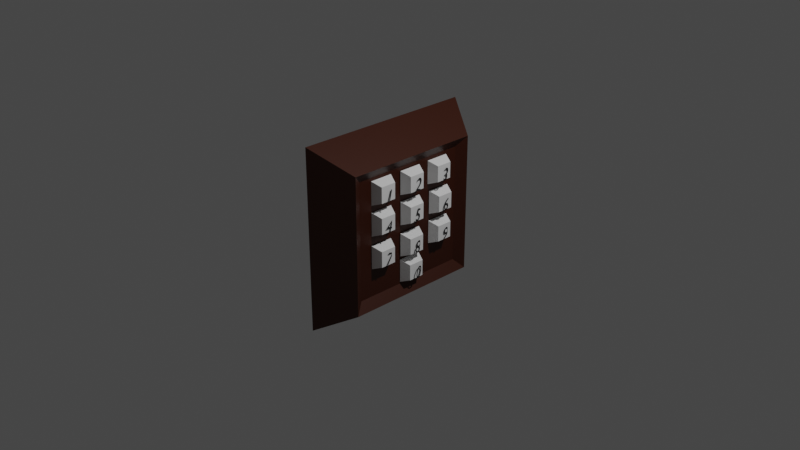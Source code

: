 # Source: numpad.blend  (saved by Blender 3.4.6; exported with 4.5.12 LTS)
import bpy
from mathutils import Matrix  # noqa: F401  (used for matrix-valued properties, if any)

bpy.ops.wm.read_factory_settings(use_empty=True)
scene = bpy.context.scene
scene.name = 'Scene'

# ---- collections
col_collection = bpy.data.collections.new('Collection'); scene.collection.children.link(col_collection)

# ---- materials (node trees are filled in below, after node groups)
mat_framematerial = bpy.data.materials.new('framematerial')
mat_framematerial.use_transparent_shadow = False
mat_material_001 = bpy.data.materials.new('Material.001')
mat_material_001.use_transparent_shadow = False
mat_material = bpy.data.materials.new('Material')
mat_material.alpha_threshold = 0.0
mat_material.use_transparent_shadow = False
mat_material.roughness = 0.5
mat_material.line_color = (0.0, 0.0, 0.0, 1.0)

# ---- material node trees
mat_framematerial.use_nodes = True; mat_framematerial.node_tree.nodes.clear()
_N = mat_framematerial.node_tree.nodes; _L = mat_framematerial.node_tree.links
n0 = _N.new('ShaderNodeBsdfPrincipled'); n0.name = 'Principled BSDF'; n0.location = (10, 300)
n0.distribution = 'GGX'
n0.subsurface_method = 'RANDOM_WALK_SKIN'
n0.inputs[0].default_value = (0.04321, 0.006818, 0.0, 1.0)
n0.inputs[1].default_value = 0.211
n0.inputs[3].default_value = 1.45
n0.inputs[11].default_value = 1.477
n0.inputs[13].default_value = 0.4725
n0.inputs[27].default_value = (0.0, 0.0, 0.0, 1.0)
n0.inputs[28].default_value = 1.0
n1 = _N.new('ShaderNodeOutputMaterial'); n1.name = 'Material Output'; n1.location = (300, 300)
_L.new(n0.outputs[0], n1.inputs[0])
n1.is_active_output = True
mat_material_001.use_nodes = True; mat_material_001.node_tree.nodes.clear()
_N = mat_material_001.node_tree.nodes; _L = mat_material_001.node_tree.links
n0 = _N.new('ShaderNodeBsdfPrincipled'); n0.name = 'Principled BSDF'; n0.location = (10, 300)
n0.distribution = 'GGX'
n0.subsurface_method = 'RANDOM_WALK_SKIN'
n0.inputs[0].default_value = (0.0, 0.0, 0.0, 1.0)
n0.inputs[3].default_value = 1.45
n0.inputs[27].default_value = (0.0, 0.0, 0.0, 1.0)
n0.inputs[28].default_value = 1.0
n1 = _N.new('ShaderNodeOutputMaterial'); n1.name = 'Material Output'; n1.location = (300, 300)
_L.new(n0.outputs[0], n1.inputs[0])
n1.is_active_output = True
mat_material.use_nodes = True; mat_material.node_tree.nodes.clear()
_N = mat_material.node_tree.nodes; _L = mat_material.node_tree.links
n0 = _N.new('ShaderNodeOutputMaterial'); n0.name = 'Material Output'; n0.location = (300, 300)
n1 = _N.new('ShaderNodeBsdfPrincipled'); n1.name = 'Principled BSDF'; n1.location = (10, 300)
n1.distribution = 'GGX'
n1.subsurface_method = 'RANDOM_WALK_SKIN'
n1.inputs[3].default_value = 1.45
n1.inputs[27].default_value = (0.0, 0.0, 0.0, 1.0)
n1.inputs[28].default_value = 1.0
_L.new(n1.outputs[0], n0.inputs[0])
n0.is_active_output = True

# ---- world
world_world = bpy.data.worlds.new('World'); scene.world = world_world
world_world.use_nodes = True; world_world.node_tree.nodes.clear()
_N = world_world.node_tree.nodes; _L = world_world.node_tree.links
n0 = _N.new('ShaderNodeOutputWorld'); n0.name = 'World Output'; n0.location = (300, 300)
n1 = _N.new('ShaderNodeBackground'); n1.name = 'Background'; n1.location = (10, 300)
n1.inputs[0].default_value = (0.05088, 0.05088, 0.05088, 1.0)
_L.new(n1.outputs[0], n0.inputs[0])
n0.is_active_output = True
world_world.color = (0.05088, 0.05088, 0.05088)
world_world.use_sun_shadow = False
world_world.sun_shadow_jitter_overblur = 0.0

# ---- cameras
cam_camera = bpy.data.cameras.new('Camera')
cam_camera.clip_end = 100.0
cam_camera.ortho_scale = 7.314

# ---- lights
light_light = bpy.data.lights.new('Light', 'POINT')
light_light.transmission_factor = 0.0
light_light.energy = 1000.0
light_light.shadow_soft_size = 0.1
light_light.shadow_maximum_resolution = 0.006
light_light.use_absolute_resolution = True

# ---- meshes
me_cube = bpy.data.meshes.new('Cube')
me_cube.from_pydata([(1.0, 1.0, 1.0), (1.0, 1.0, -1.0), (1.0, -1.0, 1.0), (1.0, -1.0, -1.0), (-0.6632, 0.6481, 0.6481), (-0.6632, 0.6481, -0.6481), (-0.6632, -0.6481, 0.6481), (-0.6632, -0.6481, -0.6481), (-1.0, 0.7558, -0.7558), (-1.0, -0.7558, -0.7558), (-1.0, -0.7558, 0.7558), (-1.0, 0.7558, 0.7558)], [], [(0, 11, 10, 2), (3, 2, 10, 9), (7, 6, 4, 5), (8, 1, 3, 9), (1, 0, 2, 3), (8, 11, 0, 1), (7, 5, 8, 9), (6, 7, 9, 10), (5, 4, 11, 8), (4, 6, 10, 11)])
_uv = me_cube.uv_layers.new(name='UVMap')
_uv.uv.foreach_set('vector', [0.625, 0.5, 0.875, 0.5, 0.875, 0.75, 0.625, 0.75, 0.375, 0.75, 0.625, 0.75, 0.625, 1.0, 0.375, 1.0, 0.3928, 0.01782, 0.6072, 0.01782, 0.6072, 0.2322, 0.3928, 0.2322, 0.125, 0.5, 0.375, 0.5, 0.375, 0.75, 0.125, 0.75, 0.375, 0.5, 0.625, 0.5, 0.625, 0.75, 0.375, 0.75, 0.375, 0.25, 0.625, 0.25, 0.625, 0.5, 0.375, 0.5, 0.3928, 0.01782, 0.3928, 0.2322, 0.375, 0.25, 0.375, 0.0, 0.6072, 0.01782, 0.3928, 0.01782, 0.375, 0.0, 0.625, 0.0, 0.3928, 0.2322, 0.6072, 0.2322, 0.625, 0.25, 0.375, 0.25, 0.6072, 0.2322, 0.6072, 0.01782, 0.625, 0.0, 0.625, 0.25])
me_cube.materials.append(mat_framematerial)
me_cube.use_mirror_vertex_groups = False
me_cube.update()
me_cube_001 = bpy.data.meshes.new('Cube.001')
me_cube_001.from_pydata([(-0.7983, -0.502, 0.3577), (-0.7983, -0.502, 0.6145), (-0.7983, -0.2453, 0.3577), (-0.7983, -0.2453, 0.6145), (-1.293, -0.4603, 0.3994), (-1.293, -0.4603, 0.5727), (-1.293, -0.287, 0.3994), (-1.293, -0.287, 0.5727)], [], [(0, 1, 3, 2), (2, 3, 7, 6), (6, 7, 5, 4), (4, 5, 1, 0), (2, 6, 4, 0), (7, 3, 1, 5)])
_uv = me_cube_001.uv_layers.new(name='UVMap')
_uv.uv.foreach_set('vector', [0.375, 0.0, 0.625, 0.0, 0.625, 0.25, 0.375, 0.25, 0.375, 0.25, 0.625, 0.25, 0.625, 0.5, 0.375, 0.5, 0.375, 0.5, 0.625, 0.5, 0.625, 0.75, 0.375, 0.75, 0.375, 0.75, 0.625, 0.75, 0.625, 1.0, 0.375, 1.0, 0.125, 0.5, 0.375, 0.5, 0.375, 0.75, 0.125, 0.75, 0.625, 0.5, 0.875, 0.5, 0.875, 0.75, 0.625, 0.75])
me_cube_001.materials.append(mat_material)
me_cube_001.use_mirror_vertex_groups = False
me_cube_001.update()
me_cube_002 = bpy.data.meshes.new('Cube.002')
me_cube_002.from_pydata([(-0.8099, -0.1245, 0.3535), (-0.8099, -0.1245, 0.6103), (-0.8099, 0.1323, 0.3535), (-0.8099, 0.1323, 0.6103), (-1.304, -0.08272, 0.3953), (-1.304, -0.08272, 0.5685), (-1.304, 0.09056, 0.3953), (-1.304, 0.09056, 0.5685)], [], [(0, 1, 3, 2), (2, 3, 7, 6), (6, 7, 5, 4), (2, 6, 4, 0), (7, 3, 1, 5), (0, 4, 5, 1)])
_uv = me_cube_002.uv_layers.new(name='UVMap')
_uv.uv.foreach_set('vector', [0.375, 0.0, 0.625, 0.0, 0.625, 0.25, 0.375, 0.25, 0.375, 0.25, 0.625, 0.25, 0.625, 0.5, 0.375, 0.5, 0.375, 0.5, 0.625, 0.5, 0.625, 0.75, 0.375, 0.75, 0.125, 0.5, 0.375, 0.5, 0.375, 0.75, 0.125, 0.75, 0.625, 0.5, 0.875, 0.5, 0.875, 0.75, 0.625, 0.75, 0.125, 0.75, 0.375, 0.75, 0.625, 0.75, 0.875, 0.75])
me_cube_002.materials.append(mat_material)
me_cube_002.use_mirror_vertex_groups = False
me_cube_002.update()
me_cube_003 = bpy.data.meshes.new('Cube.003')
me_cube_003.from_pydata([(-0.8011, 0.2557, 0.3509), (-0.8011, 0.2557, 0.6077), (-0.8011, 0.5124, 0.3509), (-0.8011, 0.5124, 0.6077), (-1.295, 0.2974, 0.3927), (-1.295, 0.2974, 0.566), (-1.295, 0.4707, 0.3927), (-1.295, 0.4707, 0.566)], [], [(0, 1, 3, 2), (2, 3, 7, 6), (6, 7, 5, 4), (2, 6, 4, 0), (7, 3, 1, 5), (1, 0, 4, 5)])
_uv = me_cube_003.uv_layers.new(name='UVMap')
_uv.uv.foreach_set('vector', [0.375, 0.0, 0.625, 0.0, 0.625, 0.25, 0.375, 0.25, 0.375, 0.25, 0.625, 0.25, 0.625, 0.5, 0.375, 0.5, 0.375, 0.5, 0.625, 0.5, 0.625, 0.75, 0.375, 0.75, 0.125, 0.5, 0.375, 0.5, 0.375, 0.75, 0.125, 0.75, 0.625, 0.5, 0.875, 0.5, 0.875, 0.75, 0.625, 0.75, 0.875, 0.75, 0.125, 0.75, 0.375, 0.75, 0.625, 0.75])
me_cube_003.materials.append(mat_material)
me_cube_003.use_mirror_vertex_groups = False
me_cube_003.update()
me_cube_004 = bpy.data.meshes.new('Cube.004')
me_cube_004.from_pydata([(-0.8329, -0.5037, 0.02589), (-0.8329, -0.5037, 0.2826), (-0.8329, -0.2469, 0.02589), (-0.8329, -0.2469, 0.2826), (-1.327, -0.4619, 0.06762), (-1.327, -0.4619, 0.2409), (-1.327, -0.2887, 0.06762), (-1.327, -0.2887, 0.2409)], [], [(0, 1, 3, 2), (2, 3, 7, 6), (6, 7, 5, 4), (2, 6, 4, 0), (7, 3, 1, 5), (1, 0, 4, 5)])
_uv = me_cube_004.uv_layers.new(name='UVMap')
_uv.uv.foreach_set('vector', [0.375, 0.0, 0.625, 0.0, 0.625, 0.25, 0.375, 0.25, 0.375, 0.25, 0.625, 0.25, 0.625, 0.5, 0.375, 0.5, 0.375, 0.5, 0.625, 0.5, 0.625, 0.75, 0.375, 0.75, 0.125, 0.5, 0.375, 0.5, 0.375, 0.75, 0.125, 0.75, 0.625, 0.5, 0.875, 0.5, 0.875, 0.75, 0.625, 0.75, 0.875, 0.75, 0.125, 0.75, 0.375, 0.75, 0.625, 0.75])
me_cube_004.materials.append(mat_material)
me_cube_004.use_mirror_vertex_groups = False
me_cube_004.update()
me_cube_005 = bpy.data.meshes.new('Cube.005')
me_cube_005.from_pydata([(-0.8329, -0.1212, 0.02149), (-0.8329, -0.1212, 0.2782), (-0.8329, 0.1355, 0.02149), (-0.8329, 0.1355, 0.2782), (-1.327, -0.07951, 0.06323), (-1.327, -0.07951, 0.2365), (-1.327, 0.09377, 0.06323), (-1.327, 0.09377, 0.2365)], [], [(0, 1, 3, 2), (2, 3, 7, 6), (6, 7, 5, 4), (2, 6, 4, 0), (7, 3, 1, 5), (1, 0, 4, 5)])
_uv = me_cube_005.uv_layers.new(name='UVMap')
_uv.uv.foreach_set('vector', [0.375, 0.0, 0.625, 0.0, 0.625, 0.25, 0.375, 0.25, 0.375, 0.25, 0.625, 0.25, 0.625, 0.5, 0.375, 0.5, 0.375, 0.5, 0.625, 0.5, 0.625, 0.75, 0.375, 0.75, 0.125, 0.5, 0.375, 0.5, 0.375, 0.75, 0.125, 0.75, 0.625, 0.5, 0.875, 0.5, 0.875, 0.75, 0.625, 0.75, 0.875, 0.75, 0.125, 0.75, 0.375, 0.75, 0.625, 0.75])
me_cube_005.materials.append(mat_material)
me_cube_005.use_mirror_vertex_groups = False
me_cube_005.update()
me_cube_006 = bpy.data.meshes.new('Cube.006')
me_cube_006.from_pydata([(-0.8329, 0.2744, 0.0149), (-0.8329, 0.2744, 0.2716), (-0.8329, 0.5311, 0.0149), (-0.8329, 0.5311, 0.2716), (-1.327, 0.3161, 0.05663), (-1.327, 0.3161, 0.2299), (-1.327, 0.4894, 0.05663), (-1.327, 0.4894, 0.2299)], [], [(0, 1, 3, 2), (2, 3, 7, 6), (6, 7, 5, 4), (2, 6, 4, 0), (7, 3, 1, 5), (1, 0, 4, 5)])
_uv = me_cube_006.uv_layers.new(name='UVMap')
_uv.uv.foreach_set('vector', [0.375, 0.0, 0.625, 0.0, 0.625, 0.25, 0.375, 0.25, 0.375, 0.25, 0.625, 0.25, 0.625, 0.5, 0.375, 0.5, 0.375, 0.5, 0.625, 0.5, 0.625, 0.75, 0.375, 0.75, 0.125, 0.5, 0.375, 0.5, 0.375, 0.75, 0.125, 0.75, 0.625, 0.5, 0.875, 0.5, 0.875, 0.75, 0.625, 0.75, 0.875, 0.75, 0.125, 0.75, 0.375, 0.75, 0.625, 0.75])
me_cube_006.materials.append(mat_material)
me_cube_006.use_mirror_vertex_groups = False
me_cube_006.update()
me_cube_007 = bpy.data.meshes.new('Cube.007')
me_cube_007.from_pydata([(-0.8329, -0.5094, -0.3328), (-0.8329, -0.5094, -0.07605), (-0.8329, -0.2527, -0.3328), (-0.8329, -0.2527, -0.07605), (-1.327, -0.4677, -0.2911), (-1.327, -0.4677, -0.1178), (-1.327, -0.2944, -0.2911), (-1.327, -0.2944, -0.1178)], [], [(0, 1, 3, 2), (2, 3, 7, 6), (6, 7, 5, 4), (2, 6, 4, 0), (7, 3, 1, 5), (1, 0, 4, 5)])
_uv = me_cube_007.uv_layers.new(name='UVMap')
_uv.uv.foreach_set('vector', [0.375, 0.0, 0.625, 0.0, 0.625, 0.25, 0.375, 0.25, 0.375, 0.25, 0.625, 0.25, 0.625, 0.5, 0.375, 0.5, 0.375, 0.5, 0.625, 0.5, 0.625, 0.75, 0.375, 0.75, 0.125, 0.5, 0.375, 0.5, 0.375, 0.75, 0.125, 0.75, 0.625, 0.5, 0.875, 0.5, 0.875, 0.75, 0.625, 0.75, 0.875, 0.75, 0.125, 0.75, 0.375, 0.75, 0.625, 0.75])
me_cube_007.materials.append(mat_material)
me_cube_007.use_mirror_vertex_groups = False
me_cube_007.update()
me_cube_008 = bpy.data.meshes.new('Cube.008')
me_cube_008.from_pydata([(-0.8329, -0.1262, -0.3273), (-0.8329, -0.1262, -0.0706), (-0.8329, 0.1305, -0.3273), (-0.8329, 0.1305, -0.0706), (-1.327, -0.08446, -0.2856), (-1.327, -0.08446, -0.1123), (-1.327, 0.08881, -0.2856), (-1.327, 0.08881, -0.1123)], [], [(0, 1, 3, 2), (2, 3, 7, 6), (6, 7, 5, 4), (2, 6, 4, 0), (7, 3, 1, 5), (1, 0, 4, 5)])
_uv = me_cube_008.uv_layers.new(name='UVMap')
_uv.uv.foreach_set('vector', [0.375, 0.0, 0.625, 0.0, 0.625, 0.25, 0.375, 0.25, 0.375, 0.25, 0.625, 0.25, 0.625, 0.5, 0.375, 0.5, 0.375, 0.5, 0.625, 0.5, 0.625, 0.75, 0.375, 0.75, 0.125, 0.5, 0.375, 0.5, 0.375, 0.75, 0.125, 0.75, 0.625, 0.5, 0.875, 0.5, 0.875, 0.75, 0.625, 0.75, 0.875, 0.75, 0.125, 0.75, 0.375, 0.75, 0.625, 0.75])
me_cube_008.materials.append(mat_material)
me_cube_008.use_mirror_vertex_groups = False
me_cube_008.update()
me_cube_009 = bpy.data.meshes.new('Cube.009')
me_cube_009.from_pydata([(-0.8329, 0.2722, -0.3192), (-0.8329, 0.2722, -0.06242), (-0.8329, 0.5289, -0.3192), (-0.8329, 0.5289, -0.06242), (-1.327, 0.3139, -0.2774), (-1.327, 0.3139, -0.1042), (-1.327, 0.4872, -0.2774), (-1.327, 0.4872, -0.1042)], [], [(0, 1, 3, 2), (2, 3, 7, 6), (6, 7, 5, 4), (2, 6, 4, 0), (7, 3, 1, 5), (1, 0, 4, 5)])
_uv = me_cube_009.uv_layers.new(name='UVMap')
_uv.uv.foreach_set('vector', [0.375, 0.0, 0.625, 0.0, 0.625, 0.25, 0.375, 0.25, 0.375, 0.25, 0.625, 0.25, 0.625, 0.5, 0.375, 0.5, 0.375, 0.5, 0.625, 0.5, 0.625, 0.75, 0.375, 0.75, 0.125, 0.5, 0.375, 0.5, 0.375, 0.75, 0.125, 0.75, 0.625, 0.5, 0.875, 0.5, 0.875, 0.75, 0.625, 0.75, 0.875, 0.75, 0.125, 0.75, 0.375, 0.75, 0.625, 0.75])
me_cube_009.materials.append(mat_material)
me_cube_009.use_mirror_vertex_groups = False
me_cube_009.update()
me_cube_010 = bpy.data.meshes.new('Cube.010')
me_cube_010.from_pydata([(-0.7621, -0.1203, -0.6244), (-0.7621, -0.1203, -0.3676), (-0.7621, 0.1364, -0.6244), (-0.7621, 0.1364, -0.3676), (-1.256, -0.07861, -0.5826), (-1.256, -0.07861, -0.4094), (-1.256, 0.09467, -0.5826), (-1.256, 0.09467, -0.4094)], [], [(0, 1, 3, 2), (2, 3, 7, 6), (6, 7, 5, 4), (2, 6, 4, 0), (7, 3, 1, 5), (1, 0, 4, 5)])
_uv = me_cube_010.uv_layers.new(name='UVMap')
_uv.uv.foreach_set('vector', [0.375, 0.0, 0.625, 0.0, 0.625, 0.25, 0.375, 0.25, 0.375, 0.25, 0.625, 0.25, 0.625, 0.5, 0.375, 0.5, 0.375, 0.5, 0.625, 0.5, 0.625, 0.75, 0.375, 0.75, 0.125, 0.5, 0.375, 0.5, 0.375, 0.75, 0.125, 0.75, 0.625, 0.5, 0.875, 0.5, 0.875, 0.75, 0.625, 0.75, 0.875, 0.75, 0.125, 0.75, 0.375, 0.75, 0.625, 0.75])
me_cube_010.materials.append(mat_material)
me_cube_010.use_mirror_vertex_groups = False
me_cube_010.update()

# ---- curves / text
txt_text = bpy.data.curves.new('Text', 'FONT')
txt_text.dimensions = '2D'
txt_text.body = '1'
txt_text.materials.append(mat_material_001)
txt_text_001 = bpy.data.curves.new('Text.001', 'FONT')
txt_text_001.dimensions = '2D'
txt_text_001.body = '2'
txt_text_001.materials.append(mat_material_001)
txt_text_002 = bpy.data.curves.new('Text.002', 'FONT')
txt_text_002.dimensions = '2D'
txt_text_002.body = '3'
txt_text_002.materials.append(mat_material_001)
txt_text_003 = bpy.data.curves.new('Text.003', 'FONT')
txt_text_003.dimensions = '2D'
txt_text_003.body = '4'
txt_text_003.materials.append(mat_material_001)
txt_text_004 = bpy.data.curves.new('Text.004', 'FONT')
txt_text_004.dimensions = '2D'
txt_text_004.body = '5'
txt_text_004.materials.append(mat_material_001)
txt_text_005 = bpy.data.curves.new('Text.005', 'FONT')
txt_text_005.dimensions = '2D'
txt_text_005.body = '6'
txt_text_005.materials.append(mat_material_001)
txt_text_006 = bpy.data.curves.new('Text.006', 'FONT')
txt_text_006.dimensions = '2D'
txt_text_006.body = '7'
txt_text_006.materials.append(mat_material_001)
txt_text_007 = bpy.data.curves.new('Text.007', 'FONT')
txt_text_007.dimensions = '2D'
txt_text_007.body = '8'
txt_text_007.materials.append(mat_material_001)
txt_text_008 = bpy.data.curves.new('Text.008', 'FONT')
txt_text_008.dimensions = '2D'
txt_text_008.body = '9'
txt_text_008.materials.append(mat_material_001)
txt_text_009 = bpy.data.curves.new('Text.009', 'FONT')
txt_text_009.dimensions = '2D'
txt_text_009.body = '0'
txt_text_009.materials.append(mat_material_001)

# ---- objects
ob_frame = bpy.data.objects.new('Frame', me_cube)
ob_light = bpy.data.objects.new('Light', light_light)
ob_camera = bpy.data.objects.new('Camera', cam_camera)
ob_textnumber1 = bpy.data.objects.new('textnumber1', txt_text)
ob_textnum2 = bpy.data.objects.new('TextNum2', txt_text_001)
ob_num3 = bpy.data.objects.new('Num3', txt_text_002)
ob_num4 = bpy.data.objects.new('Num4', txt_text_003)
ob_num5 = bpy.data.objects.new('Num5', txt_text_004)
ob_num6 = bpy.data.objects.new('Num6', txt_text_005)
ob_num7 = bpy.data.objects.new('Num7', txt_text_006)
ob_num8 = bpy.data.objects.new('Num8', txt_text_007)
ob_num9 = bpy.data.objects.new('Num9', txt_text_008)
ob_num0 = bpy.data.objects.new('Num0', txt_text_009)
ob_numpad1 = bpy.data.objects.new('Numpad1', me_cube_001)
ob_numpad2 = bpy.data.objects.new('Numpad2', me_cube_002)
ob_numpad3 = bpy.data.objects.new('Numpad3', me_cube_003)
ob_numpad4 = bpy.data.objects.new('Numpad4', me_cube_004)
ob_numpad5 = bpy.data.objects.new('Numpad5', me_cube_005)
ob_numpad6 = bpy.data.objects.new('Numpad6', me_cube_006)
ob_numpad7 = bpy.data.objects.new('Numpad7', me_cube_007)
ob_numpad8 = bpy.data.objects.new('Numpad8', me_cube_008)
ob_numpad9 = bpy.data.objects.new('Numpad9', me_cube_009)
ob_numpad0 = bpy.data.objects.new('Numpad0', me_cube_010)

# ---- transforms, parenting, visibility, modifiers, constraints
ob_frame.location = (0.0, 0.0, 0.0)
ob_frame.scale = (-0.2116, 1.0, 1.0)
ob_frame.lock_rotations_4d = False
ob_frame.empty_display_type = 'ARROWS'
ob_frame.lineart.crease_threshold = 0.0
ob_light.location = (4.076, 1.005, 5.904)
ob_light.rotation_euler = (0.6503, 0.05522, 1.866)
ob_light.lock_rotations_4d = False
ob_light.empty_display_type = 'ARROWS'
ob_light.color = (0.0, 0.0, 0.0, 0.0)
ob_light.lineart.crease_threshold = 0.0
ob_camera.location = (7.359, -6.926, 4.958)
ob_camera.rotation_euler = (1.109, 0.0, 0.8149)
ob_camera.lock_rotations_4d = False
ob_camera.empty_display_type = 'ARROWS'
ob_camera.color = (0.0, 0.0, 0.0, 0.0)
ob_camera.display_type = 'WIRE'
ob_camera.lineart.crease_threshold = 0.0
ob_textnumber1.parent = ob_numpad1
ob_textnumber1.matrix_parent_inverse = Matrix(((-4.726, 0.0, -0.0, 0.0), (0.0, 1.0, 0.0, -0.0), (-0.0, 0.0, 1.0, -0.0), (0.0, -0.0, -0.0, 1.0)))
ob_textnumber1.location = (0.3047, -0.4263, 0.4121)
ob_textnumber1.rotation_euler = (-1.571, 6286.0, -1.333)
ob_textnumber1.scale = (0.1893, 0.1893, 0.1893)
ob_textnum2.parent = ob_numpad2
ob_textnum2.matrix_parent_inverse = Matrix(((-4.726, 0.0, -0.0, 0.0), (0.0, 1.0, 0.0, -0.0), (-0.0, 0.0, 1.0, -0.0), (0.0, -0.0, -0.0, 1.0)))
ob_textnum2.location = (0.3047, -0.04349, 0.4185)
ob_textnum2.rotation_euler = (-1.571, 6286.0, -1.333)
ob_textnum2.scale = (0.1893, 0.1893, 0.1893)
ob_num3.parent = ob_numpad3
ob_num3.matrix_parent_inverse = Matrix(((-4.726, 0.0, -0.0, 0.0), (0.0, 1.0, 0.0, -0.0), (-0.0, 0.0, 1.0, -0.0), (0.0, -0.0, -0.0, 1.0)))
ob_num3.location = (0.3047, 0.3338, 0.4111)
ob_num3.rotation_euler = (-1.571, 6286.0, -1.333)
ob_num3.scale = (0.1893, 0.1893, 0.1893)
ob_num4.parent = ob_numpad4
ob_num4.matrix_parent_inverse = Matrix(((-4.726, 0.0, -0.0, 0.0), (0.0, 1.0, 0.0, -0.0), (-0.0, 0.0, 1.0, -0.0), (0.0, -0.0, -0.0, 1.0)))
ob_num4.location = (0.3047, -0.4281, 0.08512)
ob_num4.rotation_euler = (-1.571, 6286.0, -1.333)
ob_num4.scale = (0.1893, 0.1893, 0.1893)
ob_num5.parent = ob_numpad5
ob_num5.matrix_parent_inverse = Matrix(((-4.726, 0.0, -0.0, 0.0), (0.0, 1.0, 0.0, -0.0), (-0.0, 0.0, 1.0, -0.0), (0.0, -0.0, -0.0, 1.0)))
ob_num5.location = (0.3047, -0.04654, 0.08695)
ob_num5.rotation_euler = (-1.571, 6286.0, -1.333)
ob_num5.scale = (0.1893, 0.1893, 0.1893)
ob_num6.parent = ob_numpad6
ob_num6.matrix_parent_inverse = Matrix(((-4.726, 0.0, -0.0, 0.0), (0.0, 1.0, 0.0, -0.0), (-0.0, 0.0, 1.0, -0.0), (0.0, -0.0, -0.0, 1.0)))
ob_num6.location = (0.3047, 0.3512, 0.07596)
ob_num6.rotation_euler = (-1.571, 6286.0, -1.333)
ob_num6.scale = (0.1893, 0.1893, 0.1893)
ob_num7.parent = ob_numpad7
ob_num7.matrix_parent_inverse = Matrix(((-4.726, 0.0, -0.0, 0.0), (0.0, 1.0, 0.0, -0.0), (-0.0, 0.0, 1.0, -0.0), (0.0, -0.0, -0.0, 1.0)))
ob_num7.location = (0.3047, -0.4336, -0.2684)
ob_num7.rotation_euler = (-1.571, 6286.0, -1.333)
ob_num7.scale = (0.1893, 0.1893, 0.1893)
ob_num8.parent = ob_numpad8
ob_num8.matrix_parent_inverse = Matrix(((-4.726, 0.0, -0.0, 0.0), (0.0, 1.0, 0.0, -0.0), (-0.0, 0.0, 1.0, -0.0), (0.0, -0.0, -0.0, 1.0)))
ob_num8.location = (0.3047, -0.04898, -0.2684)
ob_num8.rotation_euler = (-1.571, 6286.0, -1.333)
ob_num8.scale = (0.1893, 0.1893, 0.1893)
ob_num9.parent = ob_numpad9
ob_num9.matrix_parent_inverse = Matrix(((-4.726, 0.0, -0.0, 0.0), (0.0, 1.0, 0.0, -0.0), (-0.0, 0.0, 1.0, -0.0), (0.0, -0.0, -0.0, 1.0)))
ob_num9.location = (0.3047, 0.3503, -0.2574)
ob_num9.rotation_euler = (-1.571, 6286.0, -1.333)
ob_num9.scale = (0.1893, 0.1893, 0.1893)
ob_num0.parent = ob_numpad0
ob_num0.matrix_parent_inverse = Matrix(((-4.726, 0.0, -0.0, 0.0), (0.0, 1.0, 0.0, -0.0), (-0.0, 0.0, 1.0, -0.0), (0.0, -0.0, -0.0, 1.0)))
ob_num0.location = (0.3047, -0.04092, -0.5568)
ob_num0.rotation_euler = (-1.571, 6286.0, -1.333)
ob_num0.scale = (0.1893, 0.1893, 0.1893)
ob_numpad1.parent = ob_frame
ob_numpad1.matrix_parent_inverse = Matrix(((-4.726, 0.0, -0.0, 0.0), (0.0, 1.0, 0.0, -0.0), (-0.0, 0.0, 1.0, -0.0), (0.0, -0.0, -0.0, 1.0)))
ob_numpad1.location = (-0.02596, 0.0, 0.0)
ob_numpad1.scale = (-0.2116, 1.0, 1.0)
ob_numpad1.lock_rotations_4d = False
ob_numpad1.empty_display_type = 'ARROWS'
ob_numpad1.lineart.crease_threshold = 0.0
ob_numpad2.parent = ob_frame
ob_numpad2.matrix_parent_inverse = Matrix(((-4.726, 0.0, -0.0, 0.0), (0.0, 1.0, 0.0, -0.0), (-0.0, 0.0, 1.0, -0.0), (0.0, -0.0, -0.0, 1.0)))
ob_numpad2.location = (-0.02198, 0.0, 0.0)
ob_numpad2.scale = (-0.2116, 1.0, 1.0)
ob_numpad2.lock_rotations_4d = False
ob_numpad2.empty_display_type = 'ARROWS'
ob_numpad2.lineart.crease_threshold = 0.0
ob_numpad3.parent = ob_frame
ob_numpad3.matrix_parent_inverse = Matrix(((-4.726, 0.0, -0.0, 0.0), (0.0, 1.0, 0.0, -0.0), (-0.0, 0.0, 1.0, -0.0), (0.0, -0.0, -0.0, 1.0)))
ob_numpad3.location = (-0.02638, 0.0, 0.0)
ob_numpad3.scale = (-0.2116, 1.0, 1.0)
ob_numpad3.lock_rotations_4d = False
ob_numpad3.empty_display_type = 'ARROWS'
ob_numpad3.lineart.crease_threshold = 0.0
ob_numpad4.parent = ob_frame
ob_numpad4.matrix_parent_inverse = Matrix(((-4.726, 0.0, -0.0, 0.0), (0.0, 1.0, 0.0, -0.0), (-0.0, 0.0, 1.0, -0.0), (0.0, -0.0, -0.0, 1.0)))
ob_numpad4.location = (-0.03165, 0.0, 0.0)
ob_numpad4.scale = (-0.2116, 1.0, 1.0)
ob_numpad4.lock_rotations_4d = False
ob_numpad4.empty_display_type = 'ARROWS'
ob_numpad4.lineart.crease_threshold = 0.0
ob_numpad5.parent = ob_frame
ob_numpad5.matrix_parent_inverse = Matrix(((-4.726, 0.0, -0.0, 0.0), (0.0, 1.0, 0.0, -0.0), (-0.0, 0.0, 1.0, -0.0), (0.0, -0.0, -0.0, 1.0)))
ob_numpad5.location = (-0.02747, 0.0, 0.0)
ob_numpad5.scale = (-0.2116, 1.0, 1.0)
ob_numpad5.lock_rotations_4d = False
ob_numpad5.empty_display_type = 'ARROWS'
ob_numpad5.lineart.crease_threshold = 0.0
ob_numpad6.parent = ob_frame
ob_numpad6.matrix_parent_inverse = Matrix(((-4.726, 0.0, -0.0, 0.0), (0.0, 1.0, 0.0, -0.0), (-0.0, 0.0, 1.0, -0.0), (0.0, -0.0, -0.0, 1.0)))
ob_numpad6.location = (-0.02747, 0.0, 0.0)
ob_numpad6.scale = (-0.2116, 1.0, 1.0)
ob_numpad6.lock_rotations_4d = False
ob_numpad6.empty_display_type = 'ARROWS'
ob_numpad6.lineart.crease_threshold = 0.0
ob_numpad7.parent = ob_frame
ob_numpad7.matrix_parent_inverse = Matrix(((-4.726, 0.0, -0.0, 0.0), (0.0, 1.0, 0.0, -0.0), (-0.0, 0.0, 1.0, -0.0), (0.0, -0.0, -0.0, 1.0)))
ob_numpad7.location = (-0.02901, 0.0, 0.0)
ob_numpad7.scale = (-0.2116, 1.0, 1.0)
ob_numpad7.lock_rotations_4d = False
ob_numpad7.empty_display_type = 'ARROWS'
ob_numpad7.lineart.crease_threshold = 0.0
ob_numpad8.parent = ob_frame
ob_numpad8.matrix_parent_inverse = Matrix(((-4.726, 0.0, -0.0, 0.0), (0.0, 1.0, 0.0, -0.0), (-0.0, 0.0, 1.0, -0.0), (0.0, -0.0, -0.0, 1.0)))
ob_numpad8.location = (-0.02418, 0.0, 0.0)
ob_numpad8.scale = (-0.2116, 1.0, 1.0)
ob_numpad8.lock_rotations_4d = False
ob_numpad8.empty_display_type = 'ARROWS'
ob_numpad8.lineart.crease_threshold = 0.0
ob_numpad9.parent = ob_frame
ob_numpad9.matrix_parent_inverse = Matrix(((-4.726, 0.0, -0.0, 0.0), (0.0, 1.0, 0.0, -0.0), (-0.0, 0.0, 1.0, -0.0), (0.0, -0.0, -0.0, 1.0)))
ob_numpad9.location = (-0.03077, 0.0, 0.0)
ob_numpad9.scale = (-0.2116, 1.0, 1.0)
ob_numpad9.lock_rotations_4d = False
ob_numpad9.empty_display_type = 'ARROWS'
ob_numpad9.lineart.crease_threshold = 0.0
ob_numpad0.parent = ob_frame
ob_numpad0.matrix_parent_inverse = Matrix(((-4.726, 0.0, -0.0, 0.0), (0.0, 1.0, 0.0, -0.0), (-0.0, 0.0, 1.0, -0.0), (0.0, -0.0, -0.0, 1.0)))
ob_numpad0.location = (-0.01583, -0.004393, 0.0)
ob_numpad0.scale = (-0.2116, 1.0, 1.0)
ob_numpad0.lock_rotations_4d = False
ob_numpad0.empty_display_type = 'ARROWS'
ob_numpad0.lineart.crease_threshold = 0.0

# ---- collection membership
col_collection.objects.link(ob_frame)
col_collection.objects.link(ob_light)
col_collection.objects.link(ob_camera)
col_collection.objects.link(ob_textnumber1)
col_collection.objects.link(ob_textnum2)
col_collection.objects.link(ob_num3)
col_collection.objects.link(ob_num4)
col_collection.objects.link(ob_num5)
col_collection.objects.link(ob_num6)
col_collection.objects.link(ob_num7)
col_collection.objects.link(ob_num8)
col_collection.objects.link(ob_num9)
col_collection.objects.link(ob_num0)
col_collection.objects.link(ob_numpad1)
col_collection.objects.link(ob_numpad2)
col_collection.objects.link(ob_numpad3)
col_collection.objects.link(ob_numpad4)
col_collection.objects.link(ob_numpad5)
col_collection.objects.link(ob_numpad6)
col_collection.objects.link(ob_numpad7)
col_collection.objects.link(ob_numpad8)
col_collection.objects.link(ob_numpad9)
col_collection.objects.link(ob_numpad0)

# ---- scene / render settings (as saved in the file)
scene.camera = ob_camera
scene.frame_start = 1; scene.frame_end = 250; scene.frame_set(1)
scene.render.engine = 'BLENDER_EEVEE_NEXT'
scene.cycles.sampling_pattern = 'TABULATED_SOBOL'
scene.cycles.use_light_tree = False
scene.view_settings.view_transform = 'Filmic'
bpy.context.view_layer.update()
